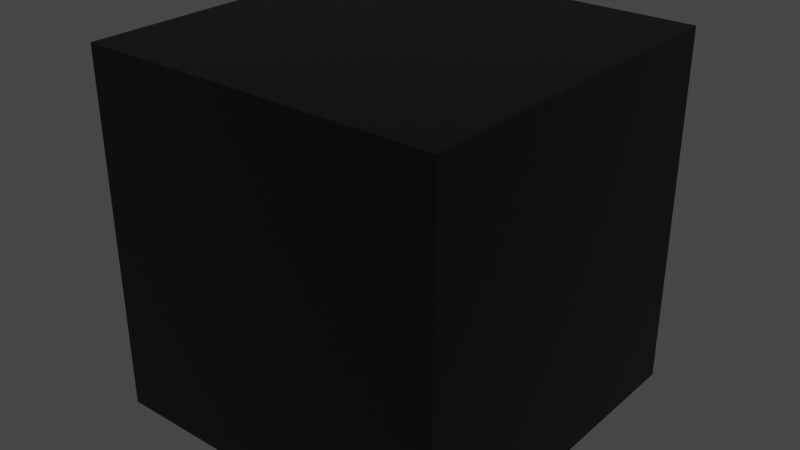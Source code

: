 # Source: Boot.blend  (saved by Blender 3.0.42; exported with 4.5.12 LTS)
import bpy
from mathutils import Matrix  # noqa: F401  (used for matrix-valued properties, if any)

bpy.ops.wm.read_factory_settings(use_empty=True)
scene = bpy.context.scene
scene.name = 'Scene'

# ---- collections
col_collection = bpy.data.collections.new('Collection'); scene.collection.children.link(col_collection)

# ---- materials (node trees are filled in below, after node groups)
mat_bootmaterial = bpy.data.materials.new('BootMaterial')
mat_bootmaterial.alpha_threshold = 0.0
mat_bootmaterial.use_transparent_shadow = False
mat_bootmaterial.line_color = (0.0, 0.0, 0.0, 1.0)

# ---- material node trees
mat_bootmaterial.use_nodes = True; mat_bootmaterial.node_tree.nodes.clear()
_N = mat_bootmaterial.node_tree.nodes; _L = mat_bootmaterial.node_tree.links
n0 = _N.new('ShaderNodeOutputMaterial'); n0.name = 'Material Output'; n0.location = (300, 300)
n1 = _N.new('ShaderNodeBsdfPrincipled'); n1.name = 'Principled BSDF'; n1.location = (10, 300)
n1.distribution = 'GGX'
n1.subsurface_method = 'RANDOM_WALK_SKIN'
n1.inputs[0].default_value = (0.0, 0.0, 0.0, 1.0)
n1.inputs[2].default_value = 0.4
n1.inputs[3].default_value = 1.45
n1.inputs[27].default_value = (0.0, 0.0, 0.0, 1.0)
n1.inputs[28].default_value = 1.0
_L.new(n1.outputs[0], n0.inputs[0])
n0.is_active_output = True

# ---- world
world_world = bpy.data.worlds.new('World'); scene.world = world_world
world_world.use_nodes = True; world_world.node_tree.nodes.clear()
_N = world_world.node_tree.nodes; _L = world_world.node_tree.links
n0 = _N.new('ShaderNodeOutputWorld'); n0.name = 'World Output'; n0.location = (300, 300)
n1 = _N.new('ShaderNodeBackground'); n1.name = 'Background'; n1.location = (10, 300)
n1.inputs[0].default_value = (0.05088, 0.05088, 0.05088, 1.0)
_L.new(n1.outputs[0], n0.inputs[0])
n0.is_active_output = True
world_world.color = (0.05088, 0.05088, 0.05088)
world_world.use_sun_shadow = False
world_world.sun_shadow_jitter_overblur = 0.0

# ---- meshes
me_cube = bpy.data.meshes.new('Cube')
me_cube.from_pydata([(1.0, 1.0, 2.0), (1.0, 1.0, 0.0), (1.0, -1.0, 2.0), (1.0, -1.0, 0.0), (-1.0, 1.0, 2.0), (-1.0, 1.0, 0.0), (-1.0, -1.0, 2.0), (-1.0, -1.0, 0.0)], [], [(0, 4, 6, 2), (3, 2, 6, 7), (7, 6, 4, 5), (5, 1, 3, 7), (1, 0, 2, 3), (5, 4, 0, 1)])
_uv = me_cube.uv_layers.new(name='UVMap')
_uv.uv.foreach_set('vector', [0.625, 0.5, 0.875, 0.5, 0.875, 0.75, 0.625, 0.75, 0.375, 0.75, 0.625, 0.75, 0.625, 1.0, 0.375, 1.0, 0.375, 0.0, 0.625, 0.0, 0.625, 0.25, 0.375, 0.25, 0.125, 0.5, 0.375, 0.5, 0.375, 0.75, 0.125, 0.75, 0.375, 0.5, 0.625, 0.5, 0.625, 0.75, 0.375, 0.75, 0.375, 0.25, 0.625, 0.25, 0.625, 0.5, 0.375, 0.5])
me_cube.materials.append(mat_bootmaterial)
me_cube.use_remesh_preserve_volume = False
me_cube.use_remesh_preserve_attributes = False
me_cube.use_mirror_vertex_groups = False
me_cube.update()

# ---- objects
ob_boot = bpy.data.objects.new('Boot', me_cube)

# ---- transforms, parenting, visibility, modifiers, constraints
ob_boot.location = (0.0, 0.0, 0.0)
ob_boot.lock_rotations_4d = False
ob_boot.empty_display_type = 'ARROWS'
ob_boot.lineart.crease_threshold = 0.0

# ---- collection membership
col_collection.objects.link(ob_boot)

# ---- scene / render settings (as saved in the file)
scene.frame_start = 1; scene.frame_end = 250; scene.frame_set(1)
scene.render.engine = 'BLENDER_EEVEE_NEXT'
scene.cycles.sampling_pattern = 'TABULATED_SOBOL'
scene.cycles.use_light_tree = False
scene.view_settings.view_transform = 'Filmic'
bpy.context.view_layer.update()

# ---- added for rendering (the .blend has no active camera and no usable light): camera, sun
cam_auto = bpy.data.cameras.new('AutoCamera')
cam_auto.lens = 50.0
cam_auto.sensor_width = 36.0
cam_auto.clip_end = 1000.0
ob_auto_camera = bpy.data.objects.new('AutoCamera', cam_auto)
scene.collection.objects.link(ob_auto_camera)
ob_auto_camera.location = (3.20507, -3.84609, 3.56406)
ob_auto_camera.rotation_euler = (1.09748, -7.21219e-08, 0.694738)
scene.camera = ob_auto_camera
light_auto_sun = bpy.data.lights.new('AutoSun', 'SUN')
light_auto_sun.energy = 3.0
light_auto_sun.angle = 0.0523599
ob_auto_sun = bpy.data.objects.new('AutoSun', light_auto_sun)
scene.collection.objects.link(ob_auto_sun)
ob_auto_sun.rotation_euler = (0.872665, 0.174533, 0.523599)
bpy.context.view_layer.update()
